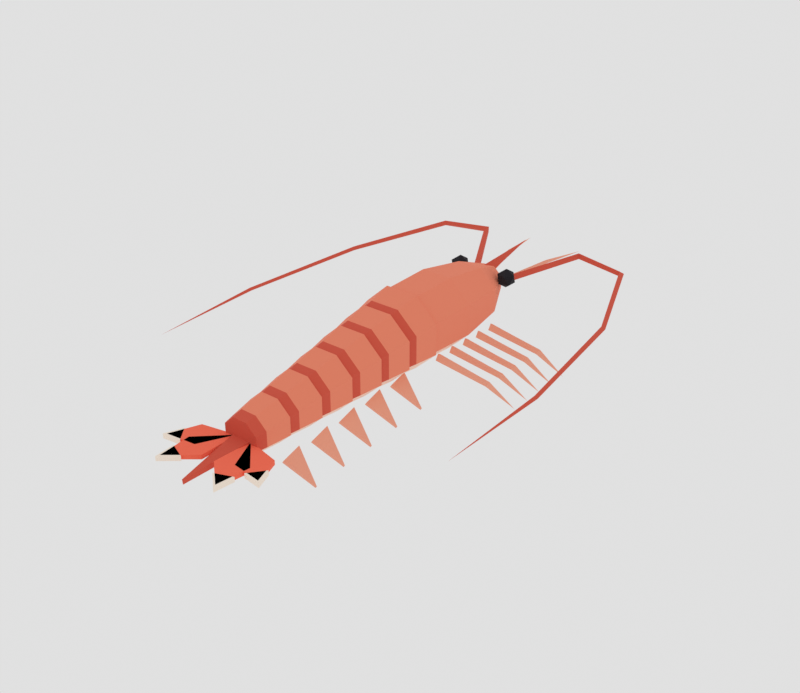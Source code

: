 # Source: skipping-shrimp.blend  (saved by Blender 5.2.45; exported with 4.5.12 LTS)
import bpy
from mathutils import Matrix  # noqa: F401  (used for matrix-valued properties, if any)

bpy.ops.wm.read_factory_settings(use_empty=True)
scene = bpy.context.scene
scene.name = 'Scene'

# ---- materials (node trees are filled in below, after node groups)
mat_shrimp_shell = bpy.data.materials.new('shrimp_shell')
mat_shrimp_shell.diffuse_color = (0.9131, 0.2542, 0.147, 1.0)
mat_shrimp_band = bpy.data.materials.new('shrimp_band')
mat_shrimp_band.diffuse_color = (0.6939, 0.09084, 0.04971, 1.0)
mat_shrimp_belly = bpy.data.materials.new('shrimp_belly')
mat_shrimp_belly.diffuse_color = (1.0, 0.6939, 0.552, 1.0)
mat_shrimp_leg = bpy.data.materials.new('shrimp_leg')
mat_shrimp_leg.diffuse_color = (0.9301, 0.3968, 0.2664, 1.0)
mat_shrimp_fan = bpy.data.materials.new('shrimp_fan')
mat_shrimp_fan.diffuse_color = (1.0, 0.159, 0.08438, 1.0)
mat_shrimp_tip = bpy.data.materials.new('shrimp_tip')
mat_shrimp_tip.diffuse_color = (1.0, 0.8714, 0.7454, 1.0)
mat_shrimp_eye = bpy.data.materials.new('shrimp_eye')
mat_shrimp_eye.diffuse_color = (0.006995, 0.005182, 0.009134, 1.0)

# ---- material node trees
mat_shrimp_shell.use_nodes = True; mat_shrimp_shell.node_tree.nodes.clear()
_N = mat_shrimp_shell.node_tree.nodes; _L = mat_shrimp_shell.node_tree.links
n0 = _N.new('ShaderNodeBsdfPrincipled'); n0.name = 'Principled BSDF'; n0.location = (-200, 100)
n0.inputs[0].default_value = (0.9131, 0.2542, 0.147, 1.0)
n0.inputs[2].default_value = 0.9
n0.inputs[10].default_value = 0.005
n1 = _N.new('ShaderNodeOutputMaterial'); n1.name = 'Material Output'; n1.location = (200, 100)
_L.new(n0.outputs[0], n1.inputs[0])
n1.is_active_output = True
mat_shrimp_band.use_nodes = True; mat_shrimp_band.node_tree.nodes.clear()
_N = mat_shrimp_band.node_tree.nodes; _L = mat_shrimp_band.node_tree.links
n0 = _N.new('ShaderNodeBsdfPrincipled'); n0.name = 'Principled BSDF'; n0.location = (-200, 100)
n0.inputs[0].default_value = (0.6939, 0.09084, 0.04971, 1.0)
n0.inputs[2].default_value = 0.9
n0.inputs[10].default_value = 0.005
n1 = _N.new('ShaderNodeOutputMaterial'); n1.name = 'Material Output'; n1.location = (200, 100)
_L.new(n0.outputs[0], n1.inputs[0])
n1.is_active_output = True
mat_shrimp_belly.use_nodes = True; mat_shrimp_belly.node_tree.nodes.clear()
_N = mat_shrimp_belly.node_tree.nodes; _L = mat_shrimp_belly.node_tree.links
n0 = _N.new('ShaderNodeBsdfPrincipled'); n0.name = 'Principled BSDF'; n0.location = (-200, 100)
n0.inputs[0].default_value = (1.0, 0.6939, 0.552, 1.0)
n0.inputs[2].default_value = 0.9
n0.inputs[10].default_value = 0.005
n1 = _N.new('ShaderNodeOutputMaterial'); n1.name = 'Material Output'; n1.location = (200, 100)
_L.new(n0.outputs[0], n1.inputs[0])
n1.is_active_output = True
mat_shrimp_leg.use_nodes = True; mat_shrimp_leg.node_tree.nodes.clear()
_N = mat_shrimp_leg.node_tree.nodes; _L = mat_shrimp_leg.node_tree.links
n0 = _N.new('ShaderNodeBsdfPrincipled'); n0.name = 'Principled BSDF'; n0.location = (-200, 100)
n0.inputs[0].default_value = (0.9301, 0.3968, 0.2664, 1.0)
n0.inputs[2].default_value = 0.9
n0.inputs[10].default_value = 0.005
n1 = _N.new('ShaderNodeOutputMaterial'); n1.name = 'Material Output'; n1.location = (200, 100)
_L.new(n0.outputs[0], n1.inputs[0])
n1.is_active_output = True
mat_shrimp_fan.use_nodes = True; mat_shrimp_fan.node_tree.nodes.clear()
_N = mat_shrimp_fan.node_tree.nodes; _L = mat_shrimp_fan.node_tree.links
n0 = _N.new('ShaderNodeBsdfPrincipled'); n0.name = 'Principled BSDF'; n0.location = (-200, 100)
n0.inputs[0].default_value = (1.0, 0.159, 0.08438, 1.0)
n0.inputs[2].default_value = 0.9
n0.inputs[10].default_value = 0.005
n1 = _N.new('ShaderNodeOutputMaterial'); n1.name = 'Material Output'; n1.location = (200, 100)
_L.new(n0.outputs[0], n1.inputs[0])
n1.is_active_output = True
mat_shrimp_tip.use_nodes = True; mat_shrimp_tip.node_tree.nodes.clear()
_N = mat_shrimp_tip.node_tree.nodes; _L = mat_shrimp_tip.node_tree.links
n0 = _N.new('ShaderNodeBsdfPrincipled'); n0.name = 'Principled BSDF'; n0.location = (-200, 100)
n0.inputs[0].default_value = (1.0, 0.8714, 0.7454, 1.0)
n0.inputs[2].default_value = 0.9
n0.inputs[10].default_value = 0.005
n1 = _N.new('ShaderNodeOutputMaterial'); n1.name = 'Material Output'; n1.location = (200, 100)
_L.new(n0.outputs[0], n1.inputs[0])
n1.is_active_output = True
mat_shrimp_eye.use_nodes = True; mat_shrimp_eye.node_tree.nodes.clear()
_N = mat_shrimp_eye.node_tree.nodes; _L = mat_shrimp_eye.node_tree.links
n0 = _N.new('ShaderNodeBsdfPrincipled'); n0.name = 'Principled BSDF'; n0.location = (-200, 100)
n0.inputs[0].default_value = (0.006995, 0.005182, 0.009134, 1.0)
n0.inputs[2].default_value = 0.9
n0.inputs[10].default_value = 0.005
n1 = _N.new('ShaderNodeOutputMaterial'); n1.name = 'Material Output'; n1.location = (200, 100)
_L.new(n0.outputs[0], n1.inputs[0])
n1.is_active_output = True

# ---- world
world_w = bpy.data.worlds.new('w'); scene.world = world_w
world_w.use_nodes = True; world_w.node_tree.nodes.clear()
_N = world_w.node_tree.nodes; _L = world_w.node_tree.links
n0 = _N.new('ShaderNodeBackground'); n0.name = 'Background'; n0.location = (-200, 100)
n0.inputs[0].default_value = (1.0, 1.0, 1.0, 1.0)
n0.inputs[1].default_value = 0.75
n1 = _N.new('ShaderNodeOutputWorld'); n1.name = 'World Output'; n1.location = (200, 100)
_L.new(n0.outputs[0], n1.inputs[0])
n1.is_active_output = True

# ---- meshes
me_skipping_shrimp = bpy.data.meshes.new('skipping_shrimp')
me_skipping_shrimp.from_pydata([(0.06123, 1.82, 1.019), (0.1478, 1.82, 0.9374), (0.1478, 1.82, 0.8226), (0.06123, 1.82, 0.7414), (-0.06123, 1.82, 0.7414), (-0.1478, 1.82, 0.8226), (-0.1478, 1.82, 0.9374), (-0.06123, 1.82, 1.019), (0.1263, 1.5, 1.127), (0.3049, 1.5, 0.9648), (0.3049, 1.5, 0.7352), (0.1263, 1.5, 0.5728), (-0.1263, 1.5, 0.5728), (-0.3049, 1.5, 0.7352), (-0.3049, 1.5, 0.9648), (-0.1263, 1.5, 1.127), (0.1569, 1.0, 1.201), (0.3788, 1.0, 0.9954), (0.3788, 1.0, 0.7046), (0.1569, 1.0, 0.4989), (-0.1569, 1.0, 0.4989), (-0.3788, 1.0, 0.7046), (-0.3788, 1.0, 0.9954), (-0.1569, 1.0, 1.201), (0.1531, 0.5, 1.183), (0.3696, 0.5, 0.9878), (0.3696, 0.5, 0.7122), (0.1531, 0.5, 0.5174), (-0.1531, 0.5, 0.5174), (-0.3696, 0.5, 0.7122), (-0.3696, 0.5, 0.9878), (-0.1531, 0.5, 1.183), (0.075, 1.7, 0.97), (4.592e-18, 1.688, 1.044), (-0.075, 1.7, 0.97), (-1.378e-17, 1.712, 0.8959), (0.0, 2.45, 1.09), (0.1638, 0.5, 1.206), (0.3954, 0.5, 0.9974), (0.3954, 0.5, 0.7026), (0.1638, 0.5, 0.4941), (-0.1638, 0.5, 0.4941), (-0.3954, 0.5, 0.7026), (-0.3954, 0.5, 0.9974), (-0.1638, 0.5, 1.206), (0.148, 0.2725, 1.146), (0.3573, 0.2725, 0.9575), (0.3573, 0.2725, 0.6912), (0.148, 0.2725, 0.5029), (-0.148, 0.2725, 0.5029), (-0.3573, 0.2725, 0.6912), (-0.3573, 0.2725, 0.9575), (-0.148, 0.2725, 1.146), (0.1397, 0.175, 1.117), (0.3372, 0.175, 0.939), (0.3372, 0.175, 0.6877), (0.1397, 0.175, 0.51), (-0.1397, 0.175, 0.51), (-0.3372, 0.175, 0.6877), (-0.3372, 0.175, 0.939), (-0.1397, 0.175, 1.117), (0.1495, 0.175, 1.138), (0.3608, 0.175, 0.9478), (0.3608, 0.175, 0.6789), (0.1495, 0.175, 0.4888), (-0.1495, 0.175, 0.4888), (-0.3608, 0.175, 0.6789), (-0.3608, 0.175, 0.9478), (-0.1495, 0.175, 1.138), (0.1342, -0.0525, 1.079), (0.324, -0.0525, 0.9083), (0.324, -0.0525, 0.667), (0.1342, -0.0525, 0.4963), (-0.1342, -0.0525, 0.4963), (-0.324, -0.0525, 0.667), (-0.324, -0.0525, 0.9083), (-0.1342, -0.0525, 1.079), (0.1263, -0.15, 1.051), (0.3049, -0.15, 0.8902), (0.3049, -0.15, 0.6631), (0.1263, -0.15, 0.5026), (-0.1263, -0.15, 0.5026), (-0.3049, -0.15, 0.6631), (-0.3049, -0.15, 0.8902), (-0.1263, -0.15, 1.051), (0.1351, -0.15, 1.07), (0.3262, -0.15, 0.8981), (0.3262, -0.15, 0.6552), (0.1351, -0.15, 0.4834), (-0.1351, -0.15, 0.4834), (-0.3262, -0.15, 0.6552), (-0.3262, -0.15, 0.8981), (-0.1351, -0.15, 1.07), (0.1204, -0.3775, 1.012), (0.2907, -0.3775, 0.8592), (0.2907, -0.3775, 0.6428), (0.1204, -0.3775, 0.4898), (-0.1204, -0.3775, 0.4898), (-0.2907, -0.3775, 0.6428), (-0.2907, -0.3775, 0.8592), (-0.1204, -0.3775, 1.012), (0.1129, -0.475, 0.9848), (0.2725, -0.475, 0.8414), (0.2725, -0.475, 0.6386), (0.1129, -0.475, 0.4952), (-0.1129, -0.475, 0.4952), (-0.2725, -0.475, 0.6386), (-0.2725, -0.475, 0.8414), (-0.1129, -0.475, 0.9848), (0.1208, -0.475, 1.002), (0.2916, -0.475, 0.8485), (0.2916, -0.475, 0.6315), (0.1208, -0.475, 0.478), (-0.1208, -0.475, 0.478), (-0.2916, -0.475, 0.6315), (-0.2916, -0.475, 0.8485), (-0.1208, -0.475, 1.002), (0.1066, -0.7025, 0.9454), (0.2574, -0.7025, 0.81), (0.2574, -0.7025, 0.6186), (0.1066, -0.7025, 0.4833), (-0.1066, -0.7025, 0.4833), (-0.2574, -0.7025, 0.6186), (-0.2574, -0.7025, 0.81), (-0.1066, -0.7025, 0.9454), (0.0995, -0.8, 0.9189), (0.2402, -0.8, 0.7926), (0.2402, -0.8, 0.614), (0.0995, -0.8, 0.4878), (-0.0995, -0.8, 0.4878), (-0.2402, -0.8, 0.614), (-0.2402, -0.8, 0.7926), (-0.0995, -0.8, 0.9189), (0.1065, -0.8, 0.934), (0.257, -0.8, 0.7989), (0.257, -0.8, 0.6078), (0.1065, -0.8, 0.4727), (-0.1065, -0.8, 0.4727), (-0.257, -0.8, 0.6078), (-0.257, -0.8, 0.7989), (-0.1065, -0.8, 0.934), (0.09283, -1.028, 0.8786), (0.2241, -1.028, 0.7609), (0.2241, -1.028, 0.5944), (0.09283, -1.028, 0.4767), (-0.09283, -1.028, 0.4767), (-0.2241, -1.028, 0.5944), (-0.2241, -1.028, 0.7609), (-0.09283, -1.028, 0.8786), (0.0861, -1.125, 0.853), (0.2079, -1.125, 0.7438), (0.2079, -1.125, 0.5895), (0.0861, -1.125, 0.4804), (-0.0861, -1.125, 0.4804), (-0.2079, -1.125, 0.5895), (-0.2079, -1.125, 0.7438), (-0.0861, -1.125, 0.853), (0.09213, -1.125, 0.866), (0.2224, -1.125, 0.7492), (0.2224, -1.125, 0.5841), (0.09213, -1.125, 0.4673), (-0.09213, -1.125, 0.4673), (-0.2224, -1.125, 0.5841), (-0.2224, -1.125, 0.7492), (-0.09213, -1.125, 0.866), (0.07903, -1.352, 0.8118), (0.1908, -1.352, 0.7118), (0.1908, -1.352, 0.5702), (0.07903, -1.352, 0.4702), (-0.07903, -1.352, 0.4702), (-0.1908, -1.352, 0.5702), (-0.1908, -1.352, 0.7118), (-0.07903, -1.352, 0.8118), (0.07271, -1.45, 0.7871), (0.1755, -1.45, 0.6951), (0.1755, -1.45, 0.5649), (0.07271, -1.45, 0.4729), (-0.07271, -1.45, 0.4729), (-0.1755, -1.45, 0.5649), (-0.1755, -1.45, 0.6951), (-0.07271, -1.45, 0.7871), (0.1, -1.4, 0.63), (0.0, -2.05, 0.55), (-0.1, -1.4, 0.63), (0.1, -1.394, 0.5804), (0.0, -2.044, 0.5004), (-0.1, -1.394, 0.5804), (-0.08, -1.42, 0.61), (-0.06866, -1.792, 0.61), (-0.3123, -1.995, 0.61), (-0.3468, -1.68, 0.61), (-0.3468, -1.68, 0.57), (-0.08, -1.42, 0.57), (-0.06866, -1.792, 0.57), (-0.3123, -1.995, 0.57), (-0.1777, -1.902, 0.61), (-0.3262, -2.029, 0.61), (-0.3446, -1.835, 0.61), (-0.1777, -1.902, 0.565), (-0.3262, -2.029, 0.565), (-0.3446, -1.835, 0.565), (-0.08, -1.42, 0.61), (-0.226, -1.724, 0.61), (-0.5134, -1.759, 0.61), (-0.4107, -1.488, 0.61), (-0.4107, -1.488, 0.57), (-0.08, -1.42, 0.57), (-0.226, -1.724, 0.57), (-0.5134, -1.759, 0.57), (-0.3626, -1.755, 0.61), (-0.5394, -1.779, 0.61), (-0.4735, -1.613, 0.61), (-0.3626, -1.755, 0.565), (-0.5394, -1.779, 0.565), (-0.4735, -1.613, 0.565), (-0.27, 1.72, 0.895), (-0.2013, 1.67, 0.9475), (-0.2963, 1.639, 0.9475), (-0.355, 1.72, 0.9475), (-0.2963, 1.801, 0.9475), (-0.2013, 1.77, 0.9475), (-0.2437, 1.639, 1.032), (-0.3387, 1.67, 1.032), (-0.3387, 1.77, 1.032), (-0.2437, 1.801, 1.032), (-0.185, 1.72, 1.032), (-0.27, 1.72, 1.085), (-0.12, 1.805, 0.9342), (-0.1751, 1.781, 0.9), (-0.1249, 1.814, 0.8658), (-0.5375, 2.562, 1.06), (-0.5713, 2.522, 1.03), (-0.5412, 2.565, 0.9998), (-1.063, 2.508, 1.016), (-1.027, 2.48, 0.99), (-1.06, 2.511, 0.9641), (-1.462, 1.502, 0.9316), (-1.426, 1.494, 0.91), (-1.462, 1.504, 0.8884), (-1.63, 0.1998, 0.8673), (-1.6, 0.1988, 0.85), (-1.63, 0.2014, 0.8327), (-1.6, -0.9, 0.8), (-0.06493, 1.851, 0.8759), (-0.1093, 1.844, 0.85), (-0.06575, 1.855, 0.8241), (-0.2091, 2.502, 0.919), (-0.2416, 2.496, 0.9), (-0.2093, 2.502, 0.881), (-0.3, 3.0, 0.87), (-0.3066, 1.474, 0.6373), (-0.3092, 1.406, 0.6), (-0.2842, 1.47, 0.5627), (-0.7863, 1.573, 0.4752), (-0.7968, 1.519, 0.45), (-0.7569, 1.557, 0.4248), (-0.92, 1.79, 0.13), (-0.3066, 1.274, 0.6373), (-0.3092, 1.206, 0.6), (-0.2842, 1.27, 0.5627), (-0.7863, 1.373, 0.4752), (-0.7968, 1.319, 0.45), (-0.7569, 1.357, 0.4248), (-0.92, 1.59, 0.13), (-0.3066, 1.074, 0.6373), (-0.3092, 1.006, 0.6), (-0.2842, 1.07, 0.5627), (-0.7863, 1.173, 0.4752), (-0.7968, 1.119, 0.45), (-0.7569, 1.157, 0.4248), (-0.92, 1.39, 0.13), (-0.3066, 0.8744, 0.6373), (-0.3092, 0.8059, 0.6), (-0.2842, 0.8697, 0.5627), (-0.7863, 0.9734, 0.4752), (-0.7968, 0.9193, 0.45), (-0.7569, 0.9573, 0.4248), (-0.92, 1.19, 0.13), (-0.3066, 0.6744, 0.6373), (-0.3092, 0.6059, 0.6), (-0.2842, 0.6697, 0.5627), (-0.7863, 0.7734, 0.4752), (-0.7968, 0.7193, 0.45), (-0.7569, 0.7573, 0.4248), (-0.92, 0.99, 0.13), (-0.2, 0.3, 0.55), (-0.48, 0.2, 0.33), (-0.22, 0.1, 0.51), (-0.1822, 0.303, 0.526), (-0.2022, 0.103, 0.486), (-0.4622, 0.203, 0.306), (-0.2, -0.03, 0.52), (-0.48, -0.13, 0.3), (-0.22, -0.23, 0.48), (-0.1822, -0.02698, 0.496), (-0.2022, -0.227, 0.456), (-0.4622, -0.127, 0.276), (-0.2, -0.36, 0.49), (-0.48, -0.46, 0.27), (-0.22, -0.56, 0.45), (-0.1822, -0.357, 0.466), (-0.2022, -0.557, 0.426), (-0.4622, -0.457, 0.246), (-0.2, -0.69, 0.46), (-0.48, -0.79, 0.24), (-0.22, -0.89, 0.42), (-0.1822, -0.687, 0.436), (-0.2022, -0.887, 0.396), (-0.4622, -0.787, 0.216), (-0.2, -1.02, 0.43), (-0.48, -1.12, 0.21), (-0.22, -1.22, 0.39), (-0.1822, -1.017, 0.406), (-0.2022, -1.217, 0.366), (-0.4622, -1.117, 0.186), (0.08, -1.42, 0.61), (0.3468, -1.68, 0.61), (0.3123, -1.995, 0.61), (0.06866, -1.792, 0.61), (0.06866, -1.792, 0.57), (0.08, -1.42, 0.57), (0.3468, -1.68, 0.57), (0.3123, -1.995, 0.57), (0.3446, -1.835, 0.61), (0.3262, -2.029, 0.61), (0.1777, -1.902, 0.61), (0.3446, -1.835, 0.565), (0.3262, -2.029, 0.565), (0.1777, -1.902, 0.565), (0.08, -1.42, 0.61), (0.4107, -1.488, 0.61), (0.5134, -1.759, 0.61), (0.226, -1.724, 0.61), (0.226, -1.724, 0.57), (0.08, -1.42, 0.57), (0.4107, -1.488, 0.57), (0.5134, -1.759, 0.57), (0.4735, -1.613, 0.61), (0.5394, -1.779, 0.61), (0.3626, -1.755, 0.61), (0.4735, -1.613, 0.565), (0.5394, -1.779, 0.565), (0.3626, -1.755, 0.565), (0.27, 1.72, 0.895), (0.3387, 1.67, 0.9475), (0.2437, 1.639, 0.9475), (0.185, 1.72, 0.9475), (0.2437, 1.801, 0.9475), (0.3387, 1.77, 0.9475), (0.2963, 1.639, 1.032), (0.2013, 1.67, 1.032), (0.2013, 1.77, 1.032), (0.2963, 1.801, 1.032), (0.355, 1.72, 1.032), (0.27, 1.72, 1.085), (0.1551, 1.786, 0.9342), (0.1049, 1.819, 0.9), (0.16, 1.795, 0.8658), (0.5588, 2.535, 1.06), (0.5287, 2.578, 1.03), (0.5625, 2.538, 0.9998), (1.04, 2.489, 1.016), (1.073, 2.52, 0.99), (1.037, 2.492, 0.9641), (1.438, 1.496, 0.9316), (1.474, 1.506, 0.91), (1.438, 1.498, 0.8884), (1.61, 0.1986, 0.8673), (1.64, 0.2012, 0.85), (1.61, 0.2002, 0.8327), (1.6, -0.9, 0.8), (0.09425, 1.845, 0.8759), (0.05067, 1.856, 0.85), (0.09507, 1.849, 0.8241), (0.2307, 2.498, 0.919), (0.1984, 2.504, 0.9), (0.2309, 2.498, 0.881), (0.3, 3.0, 0.87), (0.3158, 1.43, 0.6373), (0.2908, 1.494, 0.6), (0.2934, 1.426, 0.5627), (0.8031, 1.543, 0.4752), (0.7632, 1.581, 0.45), (0.7737, 1.527, 0.4248), (0.92, 1.79, 0.13), (0.3158, 1.23, 0.6373), (0.2908, 1.294, 0.6), (0.2934, 1.226, 0.5627), (0.8031, 1.343, 0.4752), (0.7632, 1.381, 0.45), (0.7737, 1.327, 0.4248), (0.92, 1.59, 0.13), (0.3158, 1.03, 0.6373), (0.2908, 1.094, 0.6), (0.2934, 1.026, 0.5627), (0.8031, 1.143, 0.4752), (0.7632, 1.181, 0.45), (0.7737, 1.127, 0.4248), (0.92, 1.39, 0.13), (0.3158, 0.8303, 0.6373), (0.2908, 0.8941, 0.6), (0.2934, 0.8256, 0.5627), (0.8031, 0.9427, 0.4752), (0.7632, 0.9807, 0.45), (0.7737, 0.9266, 0.4248), (0.92, 1.19, 0.13), (0.3158, 0.6303, 0.6373), (0.2908, 0.6941, 0.6), (0.2934, 0.6256, 0.5627), (0.8031, 0.7427, 0.4752), (0.7632, 0.7807, 0.45), (0.7737, 0.7266, 0.4248), (0.92, 0.99, 0.13), (0.2, 0.3, 0.55), (0.48, 0.2, 0.33), (0.22, 0.1, 0.51), (0.1822, 0.303, 0.526), (0.4622, 0.203, 0.306), (0.2022, 0.103, 0.486), (0.2, -0.03, 0.52), (0.48, -0.13, 0.3), (0.22, -0.23, 0.48), (0.1822, -0.02698, 0.496), (0.4622, -0.127, 0.276), (0.2022, -0.227, 0.456), (0.2, -0.36, 0.49), (0.48, -0.46, 0.27), (0.22, -0.56, 0.45), (0.1822, -0.357, 0.466), (0.4622, -0.457, 0.246), (0.2022, -0.557, 0.426), (0.2, -0.69, 0.46), (0.48, -0.79, 0.24), (0.22, -0.89, 0.42), (0.1822, -0.687, 0.436), (0.4622, -0.787, 0.216), (0.2022, -0.887, 0.396), (0.2, -1.02, 0.43), (0.48, -1.12, 0.21), (0.22, -1.22, 0.39), (0.1822, -1.017, 0.406), (0.4622, -1.117, 0.186), (0.2022, -1.217, 0.366)], [], [(0, 8, 9, 1), (1, 9, 10, 2), (2, 10, 11, 3), (3, 11, 12, 4), (4, 12, 13, 5), (5, 13, 14, 6), (6, 14, 15, 7), (7, 15, 8, 0), (8, 16, 17, 9), (9, 17, 18, 10), (10, 18, 19, 11), (11, 19, 20, 12), (12, 20, 21, 13), (13, 21, 22, 14), (14, 22, 23, 15), (15, 23, 16, 8), (16, 24, 25, 17), (17, 25, 26, 18), (18, 26, 27, 19), (19, 27, 28, 20), (20, 28, 29, 21), (21, 29, 30, 22), (22, 30, 31, 23), (23, 31, 24, 16), (0, 1, 2, 3, 4, 5, 6, 7), (24, 31, 30, 29, 28, 27, 26, 25), (32, 36, 33), (33, 36, 34), (34, 36, 35), (35, 36, 32), (32, 33, 34, 35), (37, 45, 46, 38), (38, 46, 47, 39), (39, 47, 48, 40), (40, 48, 49, 41), (41, 49, 50, 42), (42, 50, 51, 43), (43, 51, 52, 44), (44, 52, 45, 37), (45, 53, 54, 46), (46, 54, 55, 47), (47, 55, 56, 48), (48, 56, 57, 49), (49, 57, 58, 50), (50, 58, 59, 51), (51, 59, 60, 52), (52, 60, 53, 45), (37, 38, 39, 40, 41, 42, 43, 44), (53, 60, 59, 58, 57, 56, 55, 54), (61, 69, 70, 62), (62, 70, 71, 63), (63, 71, 72, 64), (64, 72, 73, 65), (65, 73, 74, 66), (66, 74, 75, 67), (67, 75, 76, 68), (68, 76, 69, 61), (69, 77, 78, 70), (70, 78, 79, 71), (71, 79, 80, 72), (72, 80, 81, 73), (73, 81, 82, 74), (74, 82, 83, 75), (75, 83, 84, 76), (76, 84, 77, 69), (61, 62, 63, 64, 65, 66, 67, 68), (77, 84, 83, 82, 81, 80, 79, 78), (85, 93, 94, 86), (86, 94, 95, 87), (87, 95, 96, 88), (88, 96, 97, 89), (89, 97, 98, 90), (90, 98, 99, 91), (91, 99, 100, 92), (92, 100, 93, 85), (93, 101, 102, 94), (94, 102, 103, 95), (95, 103, 104, 96), (96, 104, 105, 97), (97, 105, 106, 98), (98, 106, 107, 99), (99, 107, 108, 100), (100, 108, 101, 93), (85, 86, 87, 88, 89, 90, 91, 92), (101, 108, 107, 106, 105, 104, 103, 102), (109, 117, 118, 110), (110, 118, 119, 111), (111, 119, 120, 112), (112, 120, 121, 113), (113, 121, 122, 114), (114, 122, 123, 115), (115, 123, 124, 116), (116, 124, 117, 109), (117, 125, 126, 118), (118, 126, 127, 119), (119, 127, 128, 120), (120, 128, 129, 121), (121, 129, 130, 122), (122, 130, 131, 123), (123, 131, 132, 124), (124, 132, 125, 117), (109, 110, 111, 112, 113, 114, 115, 116), (125, 132, 131, 130, 129, 128, 127, 126), (133, 141, 142, 134), (134, 142, 143, 135), (135, 143, 144, 136), (136, 144, 145, 137), (137, 145, 146, 138), (138, 146, 147, 139), (139, 147, 148, 140), (140, 148, 141, 133), (141, 149, 150, 142), (142, 150, 151, 143), (143, 151, 152, 144), (144, 152, 153, 145), (145, 153, 154, 146), (146, 154, 155, 147), (147, 155, 156, 148), (148, 156, 149, 141), (133, 134, 135, 136, 137, 138, 139, 140), (149, 156, 155, 154, 153, 152, 151, 150), (157, 165, 166, 158), (158, 166, 167, 159), (159, 167, 168, 160), (160, 168, 169, 161), (161, 169, 170, 162), (162, 170, 171, 163), (163, 171, 172, 164), (164, 172, 165, 157), (165, 173, 174, 166), (166, 174, 175, 167), (167, 175, 176, 168), (168, 176, 177, 169), (169, 177, 178, 170), (170, 178, 179, 171), (171, 179, 180, 172), (172, 180, 173, 165), (157, 158, 159, 160, 161, 162, 163, 164), (173, 180, 179, 178, 177, 176, 175, 174), (181, 183, 182), (184, 185, 186), (183, 181, 184, 186), (182, 183, 186, 185), (181, 182, 185, 184), (190, 188, 187), (190, 189, 188), (191, 192, 193), (191, 193, 194), (188, 189, 194, 193), (190, 187, 192, 191), (189, 190, 191, 194), (187, 188, 193, 192), (195, 197, 196), (198, 199, 200), (197, 195, 198, 200), (196, 197, 200, 199), (195, 196, 199, 198), (204, 202, 201), (204, 203, 202), (205, 206, 207), (205, 207, 208), (202, 203, 208, 207), (204, 201, 206, 205), (203, 204, 205, 208), (201, 202, 207, 206), (209, 211, 210), (212, 213, 214), (211, 209, 212, 214), (210, 211, 214, 213), (209, 210, 213, 212), (215, 216, 217), (216, 215, 220), (215, 217, 218), (215, 218, 219), (215, 219, 220), (216, 220, 225), (217, 216, 221), (218, 217, 222), (219, 218, 223), (220, 219, 224), (216, 225, 221), (217, 221, 222), (218, 222, 223), (219, 223, 224), (220, 224, 225), (221, 225, 226), (222, 221, 226), (223, 222, 226), (224, 223, 226), (225, 224, 226), (227, 230, 231, 228), (228, 231, 232, 229), (229, 232, 230, 227), (230, 233, 234, 231), (231, 234, 235, 232), (232, 235, 233, 230), (233, 236, 237, 234), (234, 237, 238, 235), (235, 238, 236, 233), (236, 239, 240, 237), (237, 240, 241, 238), (238, 241, 239, 236), (239, 242, 240), (240, 242, 241), (241, 242, 239), (227, 228, 229), (243, 246, 247, 244), (244, 247, 248, 245), (245, 248, 246, 243), (246, 249, 247), (247, 249, 248), (248, 249, 246), (243, 244, 245), (250, 253, 254, 251), (251, 254, 255, 252), (252, 255, 253, 250), (253, 256, 254), (254, 256, 255), (255, 256, 253), (250, 251, 252), (257, 260, 261, 258), (258, 261, 262, 259), (259, 262, 260, 257), (260, 263, 261), (261, 263, 262), (262, 263, 260), (257, 258, 259), (264, 267, 268, 265), (265, 268, 269, 266), (266, 269, 267, 264), (267, 270, 268), (268, 270, 269), (269, 270, 267), (264, 265, 266), (271, 274, 275, 272), (272, 275, 276, 273), (273, 276, 274, 271), (274, 277, 275), (275, 277, 276), (276, 277, 274), (271, 272, 273), (278, 281, 282, 279), (279, 282, 283, 280), (280, 283, 281, 278), (281, 284, 282), (282, 284, 283), (283, 284, 281), (278, 279, 280), (285, 286, 287), (288, 289, 290), (286, 285, 288, 290), (287, 286, 290, 289), (285, 287, 289, 288), (291, 292, 293), (294, 295, 296), (292, 291, 294, 296), (293, 292, 296, 295), (291, 293, 295, 294), (297, 298, 299), (300, 301, 302), (298, 297, 300, 302), (299, 298, 302, 301), (297, 299, 301, 300), (303, 304, 305), (306, 307, 308), (304, 303, 306, 308), (305, 304, 308, 307), (303, 305, 307, 306), (309, 310, 311), (312, 313, 314), (310, 309, 312, 314), (311, 310, 314, 313), (309, 311, 313, 312), (318, 316, 315), (318, 317, 316), (319, 320, 321), (319, 321, 322), (316, 317, 322, 321), (318, 315, 320, 319), (317, 318, 319, 322), (315, 316, 321, 320), (323, 325, 324), (326, 327, 328), (325, 323, 326, 328), (324, 325, 328, 327), (323, 324, 327, 326), (332, 330, 329), (332, 331, 330), (333, 334, 335), (333, 335, 336), (330, 331, 336, 335), (332, 329, 334, 333), (331, 332, 333, 336), (329, 330, 335, 334), (337, 339, 338), (340, 341, 342), (339, 337, 340, 342), (338, 339, 342, 341), (337, 338, 341, 340), (343, 344, 345), (344, 343, 348), (343, 345, 346), (343, 346, 347), (343, 347, 348), (344, 348, 353), (345, 344, 349), (346, 345, 350), (347, 346, 351), (348, 347, 352), (344, 353, 349), (345, 349, 350), (346, 350, 351), (347, 351, 352), (348, 352, 353), (349, 353, 354), (350, 349, 354), (351, 350, 354), (352, 351, 354), (353, 352, 354), (355, 358, 359, 356), (356, 359, 360, 357), (357, 360, 358, 355), (358, 361, 362, 359), (359, 362, 363, 360), (360, 363, 361, 358), (361, 364, 365, 362), (362, 365, 366, 363), (363, 366, 364, 361), (364, 367, 368, 365), (365, 368, 369, 366), (366, 369, 367, 364), (367, 370, 368), (368, 370, 369), (369, 370, 367), (355, 356, 357), (371, 374, 375, 372), (372, 375, 376, 373), (373, 376, 374, 371), (374, 377, 375), (375, 377, 376), (376, 377, 374), (371, 372, 373), (378, 381, 382, 379), (379, 382, 383, 380), (380, 383, 381, 378), (381, 384, 382), (382, 384, 383), (383, 384, 381), (378, 379, 380), (385, 388, 389, 386), (386, 389, 390, 387), (387, 390, 388, 385), (388, 391, 389), (389, 391, 390), (390, 391, 388), (385, 386, 387), (392, 395, 396, 393), (393, 396, 397, 394), (394, 397, 395, 392), (395, 398, 396), (396, 398, 397), (397, 398, 395), (392, 393, 394), (399, 402, 403, 400), (400, 403, 404, 401), (401, 404, 402, 399), (402, 405, 403), (403, 405, 404), (404, 405, 402), (399, 400, 401), (406, 409, 410, 407), (407, 410, 411, 408), (408, 411, 409, 406), (409, 412, 410), (410, 412, 411), (411, 412, 409), (406, 407, 408), (413, 415, 414), (416, 417, 418), (415, 413, 416, 418), (414, 415, 418, 417), (413, 414, 417, 416), (419, 421, 420), (422, 423, 424), (421, 419, 422, 424), (420, 421, 424, 423), (419, 420, 423, 422), (425, 427, 426), (428, 429, 430), (427, 425, 428, 430), (426, 427, 430, 429), (425, 426, 429, 428), (431, 433, 432), (434, 435, 436), (433, 431, 434, 436), (432, 433, 436, 435), (431, 432, 435, 434), (437, 439, 438), (440, 441, 442), (439, 437, 440, 442), (438, 439, 442, 441), (437, 438, 441, 440)])
me_skipping_shrimp.polygons.foreach_set('material_index', [0, 0, 2, 2, 2, 0, 0, 0, 0, 0, 2, 2, 2, 0, 0, 0, 0, 0, 2, 2, 2, 0, 0, 0, 0, 0, 1, 1, 1, 1, 1, 0, 0, 2, 2, 2, 0, 0, 0, 1, 1, 2, 2, 2, 1, 1, 1, 0, 1, 0, 0, 2, 2, 2, 0, 0, 0, 1, 1, 2, 2, 2, 1, 1, 1, 0, 1, 0, 0, 2, 2, 2, 0, 0, 0, 1, 1, 2, 2, 2, 1, 1, 1, 0, 1, 0, 0, 2, 2, 2, 0, 0, 0, 1, 1, 2, 2, 2, 1, 1, 1, 0, 1, 0, 0, 2, 2, 2, 0, 0, 0, 1, 1, 2, 2, 2, 1, 1, 1, 0, 1, 0, 0, 2, 2, 2, 0, 0, 0, 1, 1, 2, 2, 2, 1, 1, 1, 0, 1, 1, 1, 1, 1, 1, 4, 4, 4, 4, 4, 4, 4, 4, 5, 5, 5, 5, 5, 4, 4, 4, 4, 4, 4, 4, 4, 5, 5, 5, 5, 5, 6, 6, 6, 6, 6, 6, 6, 6, 6, 6, 6, 6, 6, 6, 6, 6, 6, 6, 6, 6, 1, 1, 1, 1, 1, 1, 1, 1, 1, 1, 1, 1, 1, 1, 1, 1, 3, 3, 3, 3, 3, 3, 3, 3, 3, 3, 3, 3, 3, 3, 3, 3, 3, 3, 3, 3, 3, 3, 3, 3, 3, 3, 3, 3, 3, 3, 3, 3, 3, 3, 3, 3, 3, 3, 3, 3, 3, 3, 3, 3, 3, 3, 3, 3, 3, 3, 3, 3, 3, 3, 3, 3, 3, 3, 3, 3, 3, 3, 3, 3, 3, 3, 3, 4, 4, 4, 4, 4, 4, 4, 4, 5, 5, 5, 5, 5, 4, 4, 4, 4, 4, 4, 4, 4, 5, 5, 5, 5, 5, 6, 6, 6, 6, 6, 6, 6, 6, 6, 6, 6, 6, 6, 6, 6, 6, 6, 6, 6, 6, 1, 1, 1, 1, 1, 1, 1, 1, 1, 1, 1, 1, 1, 1, 1, 1, 3, 3, 3, 3, 3, 3, 3, 3, 3, 3, 3, 3, 3, 3, 3, 3, 3, 3, 3, 3, 3, 3, 3, 3, 3, 3, 3, 3, 3, 3, 3, 3, 3, 3, 3, 3, 3, 3, 3, 3, 3, 3, 3, 3, 3, 3, 3, 3, 3, 3, 3, 3, 3, 3, 3, 3, 3, 3, 3, 3, 3, 3, 3, 3, 3, 3, 3])
me_skipping_shrimp.materials.append(mat_shrimp_shell)
me_skipping_shrimp.materials.append(mat_shrimp_band)
me_skipping_shrimp.materials.append(mat_shrimp_belly)
me_skipping_shrimp.materials.append(mat_shrimp_leg)
me_skipping_shrimp.materials.append(mat_shrimp_fan)
me_skipping_shrimp.materials.append(mat_shrimp_tip)
me_skipping_shrimp.materials.append(mat_shrimp_eye)
me_skipping_shrimp.update()

# ---- objects
ob_skipping_shrimp = bpy.data.objects.new('skipping_shrimp', me_skipping_shrimp)

# ---- transforms, parenting, visibility, modifiers, constraints
ob_skipping_shrimp.location = (0.0, 0.0, 0.0)

# ---- collection membership
scene.collection.objects.link(ob_skipping_shrimp)

# ---- scene / render settings (as saved in the file)
scene.frame_start = 0; scene.frame_end = 60; scene.frame_set(0)
scene.render.engine = 'BLENDER_EEVEE_NEXT'
scene.render.resolution_x = 600
scene.render.resolution_y = 520
scene.render.fps = 30
scene.render.bake_bias = 0.0
scene.render.bake_samples = 0
scene.render.compositor_device = 'GPU'
scene.eevee.use_volume_custom_range = False
scene.eevee.fast_gi_thickness_near = 0.1
scene.eevee.fast_gi_thickness_far = 0.0
scene.eevee.ray_tracing_options.screen_trace_thickness = 0.1
scene.view_settings.view_transform = 'Standard'
bpy.context.view_layer.update()

# ---- added for rendering (the .blend has no active camera): camera
cam_auto = bpy.data.cameras.new('AutoCamera')
cam_auto.lens = 50.0
cam_auto.sensor_width = 36.0
cam_auto.clip_end = 1000.0
ob_auto_camera = bpy.data.objects.new('AutoCamera', cam_auto)
scene.collection.objects.link(ob_auto_camera)
ob_auto_camera.location = (5.65966, -6.31063, 5.19169)
ob_auto_camera.rotation_euler = (1.09748, -7.21219e-08, 0.694738)
scene.camera = ob_auto_camera
bpy.context.view_layer.update()
